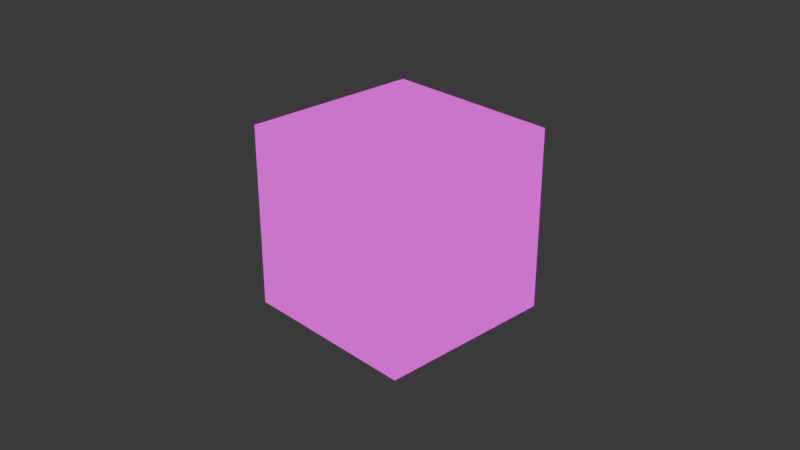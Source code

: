 # Source: CheckTypeConversion.blend  (saved by Blender 4.5.88; exported with 4.5.12 LTS)
import bpy
from mathutils import Matrix  # noqa: F401  (used for matrix-valued properties, if any)

bpy.ops.wm.read_factory_settings(use_empty=True)
scene = bpy.context.scene
scene.name = 'Scene'

# ---- collections
col_collection = bpy.data.collections.new('Collection'); scene.collection.children.link(col_collection)

# ---- materials (node trees are filled in below, after node groups)
mat_material = bpy.data.materials.new('Material')
mat_material.alpha_threshold = 0.0
mat_material.roughness = 0.5
mat_material.line_color = (0.0, 0.0, 0.0, 1.0)

# ---- material node trees
mat_material.use_nodes = True; mat_material.node_tree.nodes.clear()
_N = mat_material.node_tree.nodes; _L = mat_material.node_tree.links
n0 = _N.new('ShaderNodeOutputMaterial'); n0.name = 'Material Output'; n0.location = (200, 100)
n1 = _N.new('ShaderNodeAddShader'); n1.name = 'Add Shader'; n1.location = (-55, 66)
n2 = _N.new('ShaderNodeEmission'); n2.name = 'Emission'; n2.location = (-273, 182)
n2.inputs[0].default_value = (0.0, 0.0, 1.0, 1.0)
n3 = _N.new('ShaderNodeEmission'); n3.name = 'Emission.001'; n3.location = (-279, -29)
n3.inputs[0].default_value = (1.0, 0.0, 0.0, 1.0)
_L.new(n1.outputs[0], n0.inputs[0])
_L.new(n2.outputs[0], n1.inputs[0])
_L.new(n3.outputs[0], n1.inputs[1])
n0.is_active_output = True

# ---- world
world_world = bpy.data.worlds.new('World'); scene.world = world_world
world_world.use_nodes = True; world_world.node_tree.nodes.clear()
_N = world_world.node_tree.nodes; _L = world_world.node_tree.links
n0 = _N.new('ShaderNodeOutputWorld'); n0.name = 'World Output'; n0.location = (200, 100)
n1 = _N.new('ShaderNodeBackground'); n1.name = 'Background'; n1.location = (-200, 100)
n1.inputs[0].default_value = (0.05088, 0.05088, 0.05088, 1.0)
_L.new(n1.outputs[0], n0.inputs[0])
n0.is_active_output = True
world_world.color = (0.05088, 0.05088, 0.05088)
world_world.sun_shadow_jitter_overblur = 0.0

# ---- cameras
cam_camera = bpy.data.cameras.new('Camera')
cam_camera.clip_end = 100.0
cam_camera.ortho_scale = 7.314

# ---- lights
light_light = bpy.data.lights.new('Light', 'POINT')
light_light.energy = 1000.0
light_light.shadow_soft_size = 0.1

# ---- meshes
me_cube = bpy.data.meshes.new('Cube')
me_cube.from_pydata([(1.0, 1.0, 1.0), (1.0, 1.0, -1.0), (1.0, -1.0, 1.0), (1.0, -1.0, -1.0), (-1.0, 1.0, 1.0), (-1.0, 1.0, -1.0), (-1.0, -1.0, 1.0), (-1.0, -1.0, -1.0)], [], [(0, 4, 6, 2), (3, 2, 6, 7), (7, 6, 4, 5), (5, 1, 3, 7), (1, 0, 2, 3), (5, 4, 0, 1)])
_uv = me_cube.uv_layers.new(name='UVMap')
_uv.uv.foreach_set('vector', [0.625, 0.5, 0.875, 0.5, 0.875, 0.75, 0.625, 0.75, 0.375, 0.75, 0.625, 0.75, 0.625, 1.0, 0.375, 1.0, 0.375, 0.0, 0.625, 0.0, 0.625, 0.25, 0.375, 0.25, 0.125, 0.5, 0.375, 0.5, 0.375, 0.75, 0.125, 0.75, 0.375, 0.5, 0.625, 0.5, 0.625, 0.75, 0.375, 0.75, 0.375, 0.25, 0.625, 0.25, 0.625, 0.5, 0.375, 0.5])
me_cube.materials.append(mat_material)
me_cube.use_mirror_vertex_groups = False
me_cube.update()

# ---- objects
ob_cube = bpy.data.objects.new('Cube', me_cube)
ob_light = bpy.data.objects.new('Light', light_light)
ob_camera = bpy.data.objects.new('Camera', cam_camera)

# ---- transforms, parenting, visibility, modifiers, constraints
ob_cube.location = (0.0, 0.0, 0.0)
ob_cube.lock_rotations_4d = False
ob_cube.empty_display_type = 'ARROWS'
ob_cube.lineart.crease_threshold = 0.0
ob_light.location = (4.076, 1.005, 5.904)
ob_light.rotation_euler = (0.6503, 0.05522, 1.866)
ob_light.lock_rotations_4d = False
ob_light.empty_display_type = 'ARROWS'
ob_light.color = (0.0, 0.0, 0.0, 0.0)
ob_light.lineart.crease_threshold = 0.0
ob_camera.location = (7.359, -6.926, 4.958)
ob_camera.rotation_euler = (1.109, 0.0, 0.8149)
ob_camera.lock_rotations_4d = False
ob_camera.empty_display_type = 'ARROWS'
ob_camera.color = (0.0, 0.0, 0.0, 0.0)
ob_camera.display_type = 'WIRE'
ob_camera.lineart.crease_threshold = 0.0

# ---- collection membership
col_collection.objects.link(ob_cube)
col_collection.objects.link(ob_light)
col_collection.objects.link(ob_camera)

# ---- scene / render settings (as saved in the file)
scene.camera = ob_camera
scene.frame_start = 1; scene.frame_end = 250; scene.frame_set(1)
scene.render.engine = 'BLENDER_EEVEE_NEXT'
bpy.context.view_layer.update()

